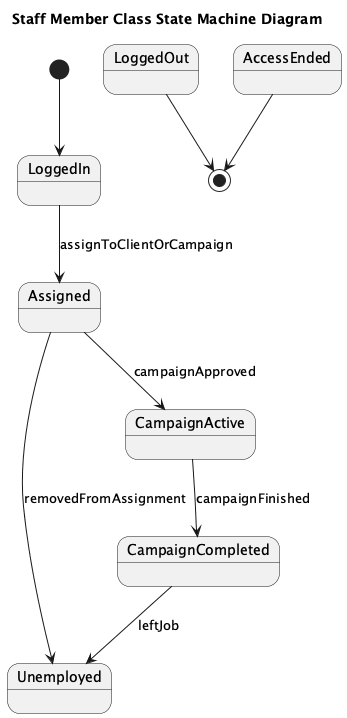

The diagram above was rendered by PlantUML. Its source (embedded in the PNG):
@startuml
title Staff Member Class State Machine Diagram

state Unemployed
state Assigned
state CampaignActive
state CampaignCompleted
state LoggedIn
state LoggedOut

[*] --> LoggedIn

LoggedIn --> Assigned : assignToClientOrCampaign
Assigned --> CampaignActive : campaignApproved
CampaignActive --> CampaignCompleted : campaignFinished
CampaignCompleted --> Unemployed : leftJob

Assigned --> Unemployed : removedFromAssignment
LoggedOut --> [*]
AccessEnded --> [*]
@enduml